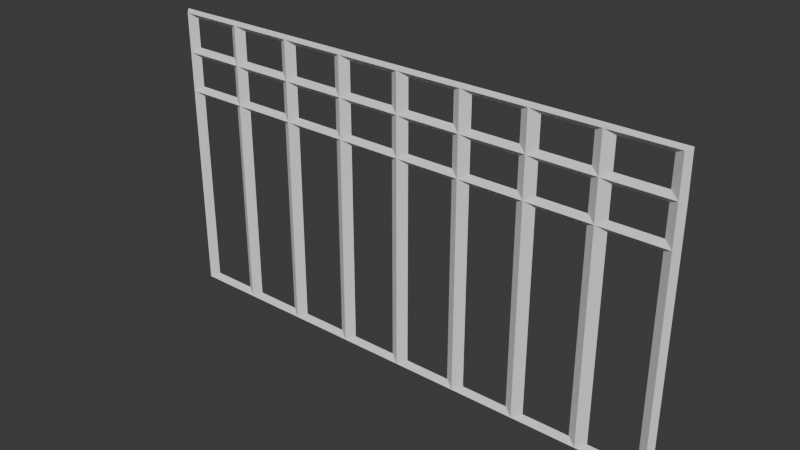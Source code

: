 # Source: Zabradli_Zelezne.blend  (saved by Blender 4.0.36; exported with 4.5.12 LTS)
import bpy
from mathutils import Matrix  # noqa: F401  (used for matrix-valued properties, if any)

bpy.ops.wm.read_factory_settings(use_empty=True)
scene = bpy.context.scene
scene.name = 'Scene'

# ---- collections
col_collection = bpy.data.collections.new('Collection'); scene.collection.children.link(col_collection)

# ---- world
world_world = bpy.data.worlds.new('World'); scene.world = world_world
world_world.use_nodes = True; world_world.node_tree.nodes.clear()
_N = world_world.node_tree.nodes; _L = world_world.node_tree.links
n0 = _N.new('ShaderNodeOutputWorld'); n0.name = 'World Output'; n0.location = (300, 300)
n1 = _N.new('ShaderNodeBackground'); n1.name = 'Background'; n1.location = (10, 300)
n1.inputs[0].default_value = (0.05088, 0.05088, 0.05088, 1.0)
_L.new(n1.outputs[0], n0.inputs[0])
n0.is_active_output = True
world_world.color = (0.05088, 0.05088, 0.05088)
world_world.use_sun_shadow = False
world_world.sun_shadow_jitter_overblur = 0.0

# ---- meshes
me_plane = bpy.data.meshes.new('Plane')
me_plane.from_pydata([(-1.0, -1.0, 0.0), (1.0, -1.0, 0.0), (-1.0, 1.0, 0.0), (1.0, 1.0, 0.0), (0.0, -1.0, 0.0), (0.0, 1.0, 0.0), (0.5, -1.0, 0.0), (0.5, 1.0, 0.0), (0.75, -1.0, 0.0), (0.75, 1.0, 0.0), (0.25, 1.0, 0.0), (0.25, -1.0, 0.0), (-0.5, 1.0, 0.0), (-0.5, -1.0, 0.0), (-0.75, 1.0, 0.0), (-0.75, -1.0, 0.0), (-0.25, -1.0, 0.0), (-0.25, 1.0, 0.0), (-1.0, 0.7303, 0.0), (1.0, 0.7303, 0.0), (0.0, 0.7303, 0.0), (0.5, 0.7303, 0.0), (0.75, 0.7303, 0.0), (0.25, 0.7303, 0.0), (-0.5, 0.7303, 0.0), (-0.75, 0.7303, 0.0), (-0.25, 0.7303, 0.0), (-1.0, 0.4552, 0.0), (1.0, 0.4552, 0.0), (0.0, 0.4552, 0.0), (0.5, 0.4552, 0.0), (0.75, 0.4552, 0.0), (0.25, 0.4552, 0.0), (-0.5, 0.4552, 0.0), (-0.75, 0.4552, 0.0), (-0.25, 0.4552, 0.0)], [], [(22, 19, 3, 9), (26, 20, 5, 17), (23, 21, 7, 10), (21, 22, 9, 7), (20, 23, 10, 5), (25, 24, 12, 14), (18, 25, 14, 2), (24, 26, 17, 12), (33, 35, 26, 24), (27, 34, 25, 18), (34, 33, 24, 25), (29, 32, 23, 20), (30, 31, 22, 21), (32, 30, 21, 23), (35, 29, 20, 26), (31, 28, 19, 22), (8, 1, 28, 31), (16, 4, 29, 35), (11, 6, 30, 32), (6, 8, 31, 30), (4, 11, 32, 29), (15, 13, 33, 34), (0, 15, 34, 27), (13, 16, 35, 33)])
_uv = me_plane.uv_layers.new(name='UVMap')
_uv.uv.foreach_set('vector', [0.875, 0.8652, 1.0, 0.8652, 1.0, 1.0, 0.875, 1.0, 0.375, 0.8652, 0.5, 0.8652, 0.5, 1.0, 0.375, 1.0, 0.625, 0.8652, 0.75, 0.8652, 0.75, 1.0, 0.625, 1.0, 0.75, 0.8652, 0.875, 0.8652, 0.875, 1.0, 0.75, 1.0, 0.5, 0.8652, 0.625, 0.8652, 0.625, 1.0, 0.5, 1.0, 0.125, 0.8652, 0.25, 0.8652, 0.25, 1.0, 0.125, 1.0, 0.0, 0.8652, 0.125, 0.8652, 0.125, 1.0, 0.0, 1.0, 0.25, 0.8652, 0.375, 0.8652, 0.375, 1.0, 0.25, 1.0, 0.25, 0.7276, 0.375, 0.7276, 0.375, 0.8652, 0.25, 0.8652, 0.0, 0.7276, 0.125, 0.7276, 0.125, 0.8652, 0.0, 0.8652, 0.125, 0.7276, 0.25, 0.7276, 0.25, 0.8652, 0.125, 0.8652, 0.5, 0.7276, 0.625, 0.7276, 0.625, 0.8652, 0.5, 0.8652, 0.75, 0.7276, 0.875, 0.7276, 0.875, 0.8652, 0.75, 0.8652, 0.625, 0.7276, 0.75, 0.7276, 0.75, 0.8652, 0.625, 0.8652, 0.375, 0.7276, 0.5, 0.7276, 0.5, 0.8652, 0.375, 0.8652, 0.875, 0.7276, 1.0, 0.7276, 1.0, 0.8652, 0.875, 0.8652, 0.875, 0.0, 1.0, 0.0, 1.0, 0.7276, 0.875, 0.7276, 0.375, 0.0, 0.5, 0.0, 0.5, 0.7276, 0.375, 0.7276, 0.625, 0.0, 0.75, 0.0, 0.75, 0.7276, 0.625, 0.7276, 0.75, 0.0, 0.875, 0.0, 0.875, 0.7276, 0.75, 0.7276, 0.5, 0.0, 0.625, 0.0, 0.625, 0.7276, 0.5, 0.7276, 0.125, 0.0, 0.25, 0.0, 0.25, 0.7276, 0.125, 0.7276, 0.0, 0.0, 0.125, 0.0, 0.125, 0.7276, 0.0, 0.7276, 0.25, 0.0, 0.375, 0.0, 0.375, 0.7276, 0.25, 0.7276])
me_plane.update()

# ---- objects
ob_plane = bpy.data.objects.new('Plane', me_plane)

# ---- transforms, parenting, visibility, modifiers, constraints
ob_plane.location = (0.0, 0.0, 0.0)
ob_plane.rotation_euler = (1.571, 0.0, 0.0)
ob_plane.scale = (1.795, 1.0, 1.0)
_m = ob_plane.modifiers.new('Wireframe', 'WIREFRAME')
_m.thickness = 0.0688
_m = ob_plane.modifiers.new('Solidify', 'SOLIDIFY')
_m.thickness = 0.0405

# ---- collection membership
col_collection.objects.link(ob_plane)

# ---- scene / render settings (as saved in the file)
scene.frame_start = 1; scene.frame_end = 250; scene.frame_set(1)
scene.render.engine = 'BLENDER_EEVEE_NEXT'
scene.cycles.sampling_pattern = 'TABULATED_SOBOL'
bpy.context.view_layer.update()

# ---- added for rendering (the .blend has no active camera and no usable light): camera, sun
cam_auto = bpy.data.cameras.new('AutoCamera')
cam_auto.lens = 50.0
cam_auto.sensor_width = 36.0
cam_auto.clip_end = 1000.0
ob_auto_camera = bpy.data.objects.new('AutoCamera', cam_auto)
scene.collection.objects.link(ob_auto_camera)
ob_auto_camera.location = (3.87088, -4.64506, 3.09671)
ob_auto_camera.rotation_euler = (1.09748, -7.21219e-08, 0.694738)
scene.camera = ob_auto_camera
light_auto_sun = bpy.data.lights.new('AutoSun', 'SUN')
light_auto_sun.energy = 3.0
light_auto_sun.angle = 0.0523599
ob_auto_sun = bpy.data.objects.new('AutoSun', light_auto_sun)
scene.collection.objects.link(ob_auto_sun)
ob_auto_sun.rotation_euler = (0.872665, 0.174533, 0.523599)
bpy.context.view_layer.update()
